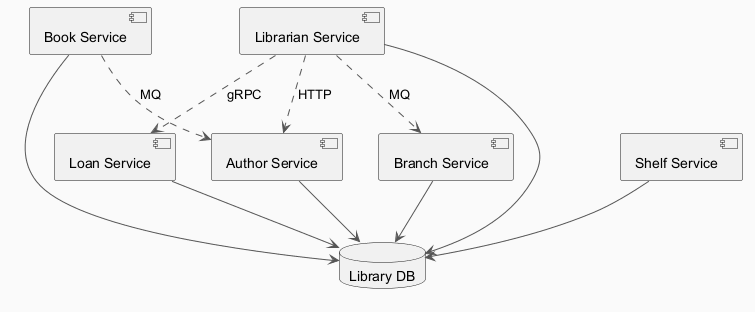

The diagram above was rendered by PlantUML. Its source (embedded in the PNG):
@startuml
skinparam backgroundColor #FAFAFA
skinparam classBackgroundColor #FFF3E0
skinparam classBorderColor #E65100
skinparam ArrowColor #555555
component "Loan Service" as C_LoanService
component "Author Service" as C_AuthorService
component "Book Service" as C_BookService
component "Branch Service" as C_BranchService
component "Librarian Service" as C_LibrarianService
component "Shelf Service" as C_ShelfService
database "Library DB" as DB_library
C_LoanService --> DB_library
C_AuthorService --> DB_library
C_BookService --> DB_library
C_BranchService --> DB_library
C_LibrarianService --> DB_library
C_ShelfService --> DB_library
C_BookService ..> C_AuthorService : MQ
C_LibrarianService ..> C_LoanService : gRPC
C_LibrarianService ..> C_AuthorService : HTTP
C_LibrarianService ..> C_BranchService : MQ
@enduml